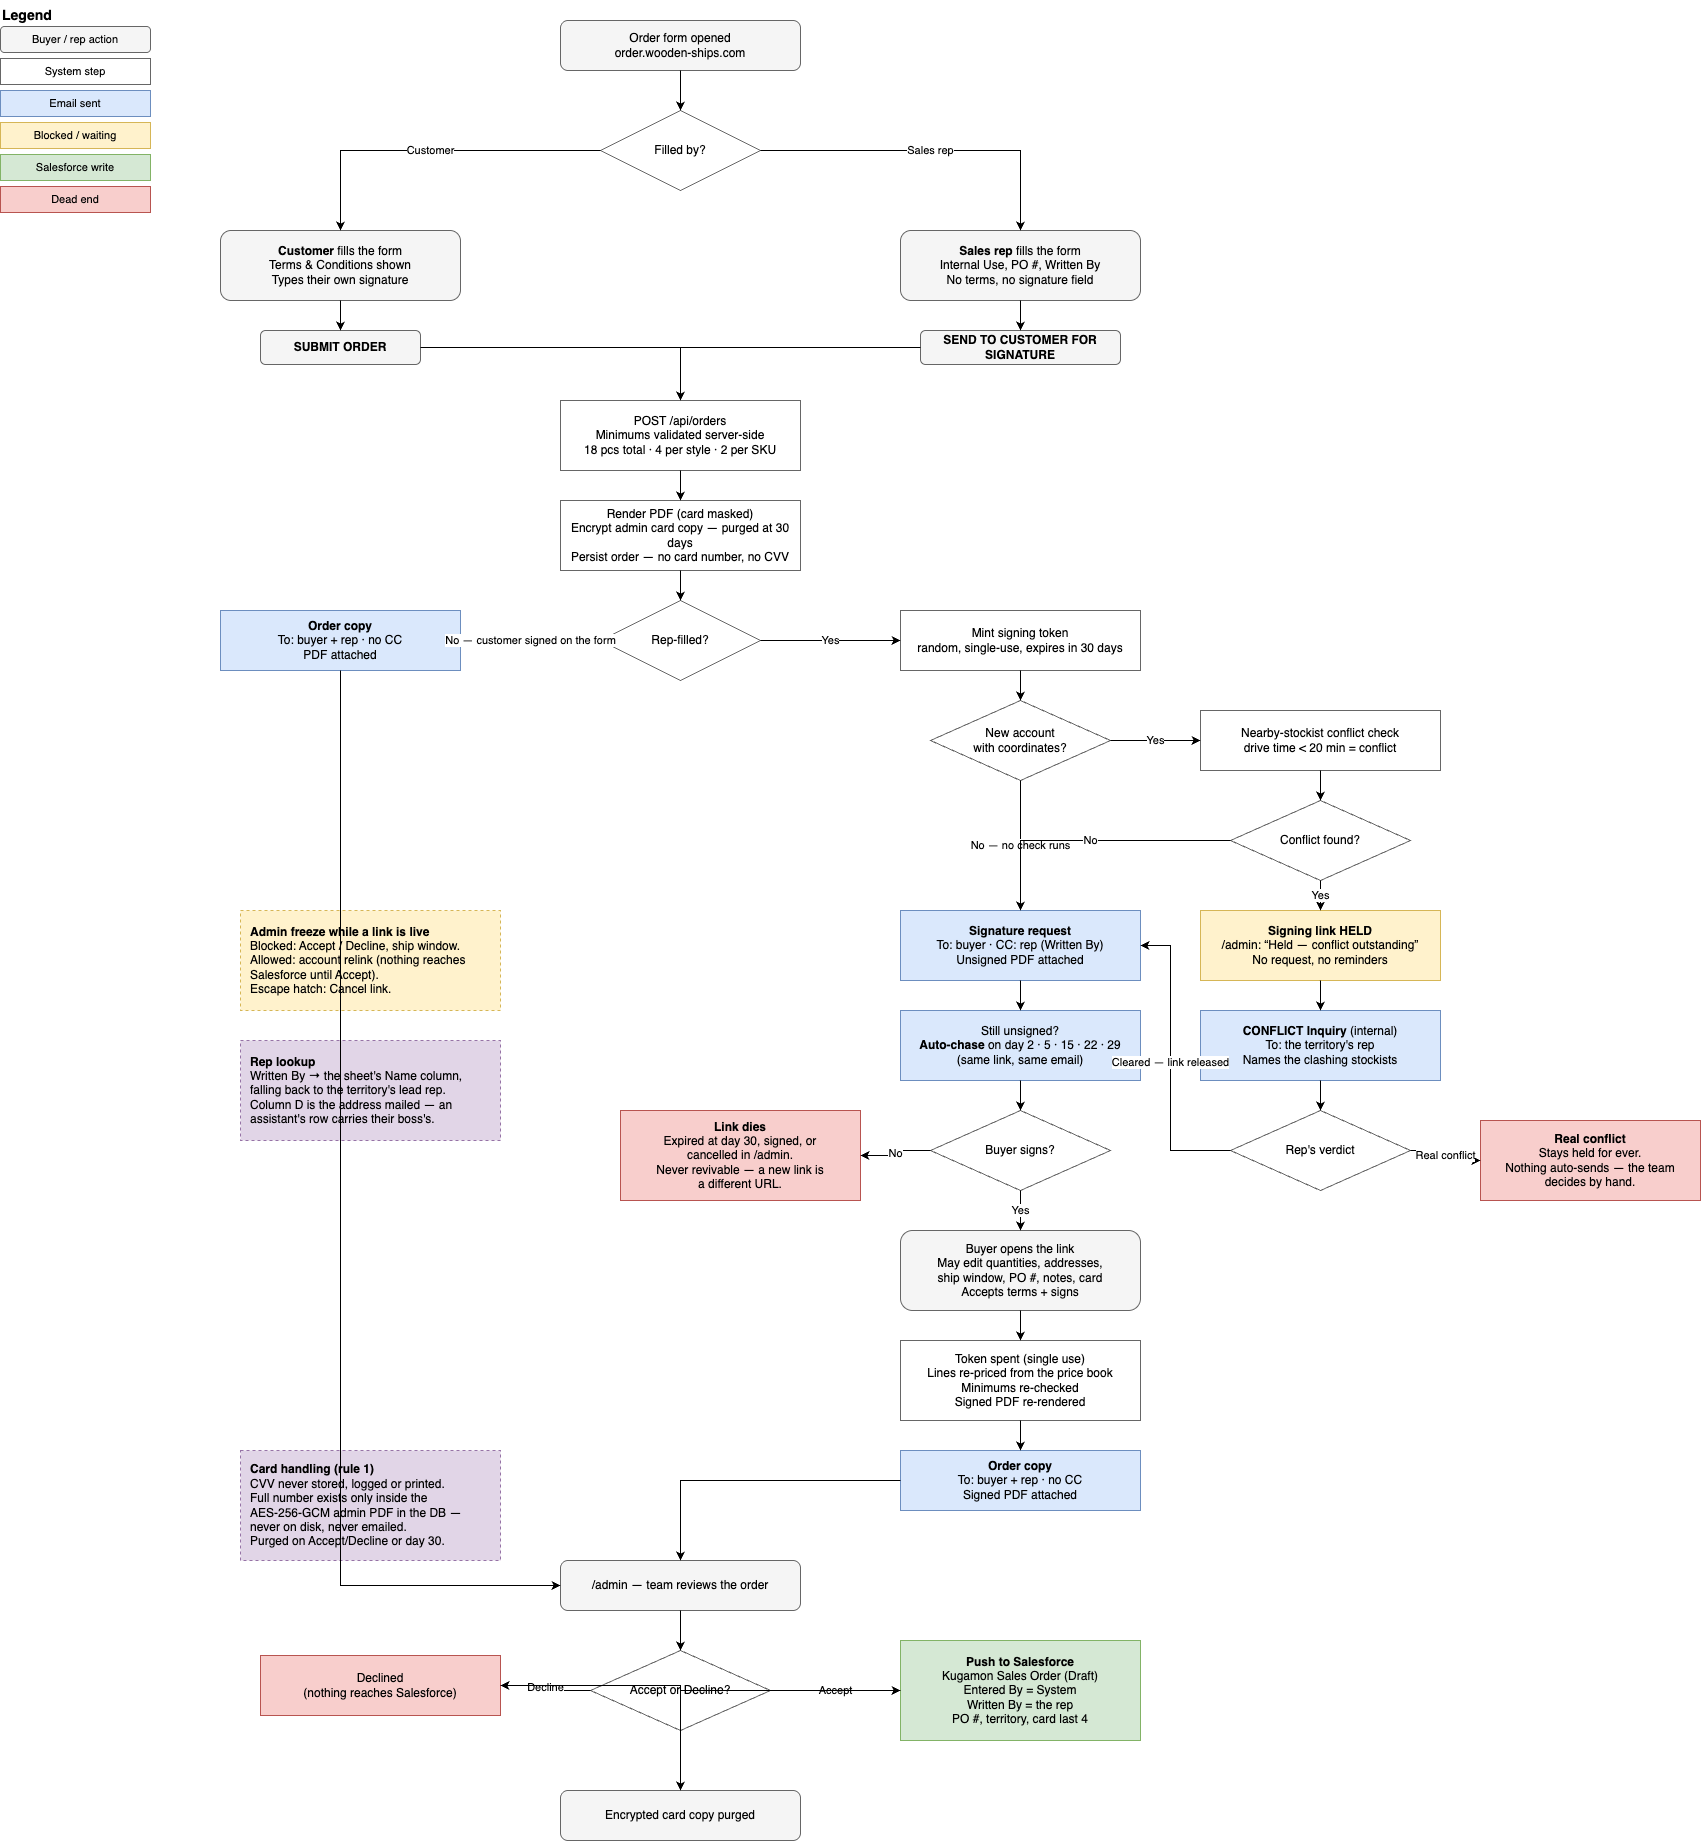

The diagram above was exported from draw.io. Its source (the exported page's mxGraphModel, read from the mxfile embedded in the PNG):
<mxGraphModel dx="381" dy="891" grid="1" gridSize="10" guides="1" tooltips="1" connect="1" arrows="1" fold="1" page="1" pageScale="1" pageWidth="1654" pageHeight="2336" math="0" shadow="0">
  <root>
    <mxCell id="0" />
    <mxCell id="1" parent="0" />
    <mxCell id="lg0" value="Legend" style="text;html=1;fontSize=14;fontStyle=1;align=left;" parent="1" vertex="1">
      <mxGeometry x="40" y="20" width="180" height="20" as="geometry" />
    </mxCell>
    <mxCell id="lg1" value="Buyer / rep action" style="rounded=1;whiteSpace=wrap;html=1;fillColor=#f5f5f5;strokeColor=#666666;fontSize=11;" parent="1" vertex="1">
      <mxGeometry x="40" y="46" width="150" height="26" as="geometry" />
    </mxCell>
    <mxCell id="lg2" value="System step" style="rounded=0;whiteSpace=wrap;html=1;fillColor=#ffffff;strokeColor=#666666;fontSize=11;" parent="1" vertex="1">
      <mxGeometry x="40" y="78" width="150" height="26" as="geometry" />
    </mxCell>
    <mxCell id="lg3" value="Email sent" style="rounded=0;whiteSpace=wrap;html=1;fillColor=#dae8fc;strokeColor=#6c8ebf;fontSize=11;" parent="1" vertex="1">
      <mxGeometry x="40" y="110" width="150" height="26" as="geometry" />
    </mxCell>
    <mxCell id="lg4" value="Blocked / waiting" style="rounded=0;whiteSpace=wrap;html=1;fillColor=#fff2cc;strokeColor=#d6b656;fontSize=11;" parent="1" vertex="1">
      <mxGeometry x="40" y="142" width="150" height="26" as="geometry" />
    </mxCell>
    <mxCell id="lg5" value="Salesforce write" style="rounded=0;whiteSpace=wrap;html=1;fillColor=#d5e8d4;strokeColor=#82b366;fontSize=11;" parent="1" vertex="1">
      <mxGeometry x="40" y="174" width="150" height="26" as="geometry" />
    </mxCell>
    <mxCell id="lg6" value="Dead end" style="rounded=0;whiteSpace=wrap;html=1;fillColor=#f8cecc;strokeColor=#b85450;fontSize=11;" parent="1" vertex="1">
      <mxGeometry x="40" y="206" width="150" height="26" as="geometry" />
    </mxCell>
    <mxCell id="n1" value="Order form opened&#10;order.wooden-ships.com" style="rounded=1;whiteSpace=wrap;html=1;fillColor=#f5f5f5;strokeColor=#666666;" parent="1" vertex="1">
      <mxGeometry x="600" y="40" width="240" height="50" as="geometry" />
    </mxCell>
    <mxCell id="n2" value="Filled by?" style="rhombus;whiteSpace=wrap;html=1;fillColor=#ffffff;strokeColor=#666666;" parent="1" vertex="1">
      <mxGeometry x="640" y="130" width="160" height="80" as="geometry" />
    </mxCell>
    <mxCell id="n3" value="&lt;b&gt;Customer&lt;/b&gt; fills the form&#10;Terms &amp;amp; Conditions shown&#10;Types their own signature" style="rounded=1;whiteSpace=wrap;html=1;fillColor=#f5f5f5;strokeColor=#666666;" parent="1" vertex="1">
      <mxGeometry x="260" y="250" width="240" height="70" as="geometry" />
    </mxCell>
    <mxCell id="n4" value="&lt;b&gt;Sales rep&lt;/b&gt; fills the form&#10;Internal Use, PO #, Written By&#10;No terms, no signature field" style="rounded=1;whiteSpace=wrap;html=1;fillColor=#f5f5f5;strokeColor=#666666;" parent="1" vertex="1">
      <mxGeometry x="940" y="250" width="240" height="70" as="geometry" />
    </mxCell>
    <mxCell id="n5" value="SUBMIT ORDER" style="rounded=1;whiteSpace=wrap;html=1;fillColor=#f5f5f5;strokeColor=#666666;fontStyle=1" parent="1" vertex="1">
      <mxGeometry x="300" y="350" width="160" height="34" as="geometry" />
    </mxCell>
    <mxCell id="n6" value="SEND TO CUSTOMER FOR SIGNATURE" style="rounded=1;whiteSpace=wrap;html=1;fillColor=#f5f5f5;strokeColor=#666666;fontStyle=1" parent="1" vertex="1">
      <mxGeometry x="960" y="350" width="200" height="34" as="geometry" />
    </mxCell>
    <mxCell id="n7" value="POST /api/orders&#10;Minimums validated server-side&#10;18 pcs total · 4 per style · 2 per SKU" style="rounded=0;whiteSpace=wrap;html=1;fillColor=#ffffff;strokeColor=#666666;" parent="1" vertex="1">
      <mxGeometry x="600" y="420" width="240" height="70" as="geometry" />
    </mxCell>
    <mxCell id="n8" value="Render PDF (card masked)&#10;Encrypt admin card copy — purged at 30 days&#10;Persist order — no card number, no CVV" style="rounded=0;whiteSpace=wrap;html=1;fillColor=#ffffff;strokeColor=#666666;" parent="1" vertex="1">
      <mxGeometry x="600" y="520" width="240" height="70" as="geometry" />
    </mxCell>
    <mxCell id="n9" value="Rep-filled?" style="rhombus;whiteSpace=wrap;html=1;fillColor=#ffffff;strokeColor=#666666;" parent="1" vertex="1">
      <mxGeometry x="640" y="620" width="160" height="80" as="geometry" />
    </mxCell>
    <mxCell id="n10" value="&lt;b&gt;Order copy&lt;/b&gt;&#10;To: buyer + rep · no CC&#10;PDF attached" style="rounded=0;whiteSpace=wrap;html=1;fillColor=#dae8fc;strokeColor=#6c8ebf;" parent="1" vertex="1">
      <mxGeometry x="260" y="630" width="240" height="60" as="geometry" />
    </mxCell>
    <mxCell id="n11" value="Mint signing token&#10;random, single-use, expires in 30 days" style="rounded=0;whiteSpace=wrap;html=1;fillColor=#ffffff;strokeColor=#666666;" parent="1" vertex="1">
      <mxGeometry x="940" y="630" width="240" height="60" as="geometry" />
    </mxCell>
    <mxCell id="n12" value="New account&#10;with coordinates?" style="rhombus;whiteSpace=wrap;html=1;fillColor=#ffffff;strokeColor=#666666;" parent="1" vertex="1">
      <mxGeometry x="970" y="720" width="180" height="80" as="geometry" />
    </mxCell>
    <mxCell id="n13" value="Nearby-stockist conflict check&#10;drive time &amp;lt; 20 min = conflict" style="rounded=0;whiteSpace=wrap;html=1;fillColor=#ffffff;strokeColor=#666666;" parent="1" vertex="1">
      <mxGeometry x="1240" y="730" width="240" height="60" as="geometry" />
    </mxCell>
    <mxCell id="n14" value="Conflict found?" style="rhombus;whiteSpace=wrap;html=1;fillColor=#ffffff;strokeColor=#666666;" parent="1" vertex="1">
      <mxGeometry x="1270" y="820" width="180" height="80" as="geometry" />
    </mxCell>
    <mxCell id="n15" value="&lt;b&gt;Signing link HELD&lt;/b&gt;&#10;/admin: “Held — conflict outstanding”&#10;No request, no reminders" style="rounded=0;whiteSpace=wrap;html=1;fillColor=#fff2cc;strokeColor=#d6b656;" parent="1" vertex="1">
      <mxGeometry x="1240" y="930" width="240" height="70" as="geometry" />
    </mxCell>
    <mxCell id="n16" value="&lt;b&gt;CONFLICT Inquiry&lt;/b&gt; (internal)&#10;To: the territory's rep&#10;Names the clashing stockists" style="rounded=0;whiteSpace=wrap;html=1;fillColor=#dae8fc;strokeColor=#6c8ebf;" parent="1" vertex="1">
      <mxGeometry x="1240" y="1030" width="240" height="70" as="geometry" />
    </mxCell>
    <mxCell id="n17" value="Rep's verdict" style="rhombus;whiteSpace=wrap;html=1;fillColor=#ffffff;strokeColor=#666666;" parent="1" vertex="1">
      <mxGeometry x="1270" y="1130" width="180" height="80" as="geometry" />
    </mxCell>
    <mxCell id="n18" value="&lt;b&gt;Real conflict&lt;/b&gt;&#10;Stays held for ever.&#10;Nothing auto-sends — the team&#10;decides by hand." style="rounded=0;whiteSpace=wrap;html=1;fillColor=#f8cecc;strokeColor=#b85450;" parent="1" vertex="1">
      <mxGeometry x="1520" y="1140" width="220" height="80" as="geometry" />
    </mxCell>
    <mxCell id="n19" value="&lt;b&gt;Signature request&lt;/b&gt;&#10;To: buyer · CC: rep (Written By)&#10;Unsigned PDF attached" style="rounded=0;whiteSpace=wrap;html=1;fillColor=#dae8fc;strokeColor=#6c8ebf;" parent="1" vertex="1">
      <mxGeometry x="940" y="930" width="240" height="70" as="geometry" />
    </mxCell>
    <mxCell id="n20" value="Still unsigned?&#10;&lt;b&gt;Auto-chase&lt;/b&gt; on day 2 · 5 · 15 · 22 · 29&#10;(same link, same email)" style="rounded=0;whiteSpace=wrap;html=1;fillColor=#dae8fc;strokeColor=#6c8ebf;" parent="1" vertex="1">
      <mxGeometry x="940" y="1030" width="240" height="70" as="geometry" />
    </mxCell>
    <mxCell id="n21" value="Buyer signs?" style="rhombus;whiteSpace=wrap;html=1;fillColor=#ffffff;strokeColor=#666666;" parent="1" vertex="1">
      <mxGeometry x="970" y="1130" width="180" height="80" as="geometry" />
    </mxCell>
    <mxCell id="n22" value="&lt;b&gt;Link dies&lt;/b&gt;&#10;Expired at day 30, signed, or&#10;cancelled in /admin.&#10;Never revivable — a new link is&#10;a different URL." style="rounded=0;whiteSpace=wrap;html=1;fillColor=#f8cecc;strokeColor=#b85450;" parent="1" vertex="1">
      <mxGeometry x="660" y="1130" width="240" height="90" as="geometry" />
    </mxCell>
    <mxCell id="n23" value="Buyer opens the link&#10;May edit quantities, addresses,&#10;ship window, PO #, notes, card&#10;Accepts terms + signs" style="rounded=1;whiteSpace=wrap;html=1;fillColor=#f5f5f5;strokeColor=#666666;" parent="1" vertex="1">
      <mxGeometry x="940" y="1250" width="240" height="80" as="geometry" />
    </mxCell>
    <mxCell id="n24" value="Token spent (single use)&#10;Lines re-priced from the price book&#10;Minimums re-checked&#10;Signed PDF re-rendered" style="rounded=0;whiteSpace=wrap;html=1;fillColor=#ffffff;strokeColor=#666666;" parent="1" vertex="1">
      <mxGeometry x="940" y="1360" width="240" height="80" as="geometry" />
    </mxCell>
    <mxCell id="n25" value="&lt;b&gt;Order copy&lt;/b&gt;&#10;To: buyer + rep · no CC&#10;Signed PDF attached" style="rounded=0;whiteSpace=wrap;html=1;fillColor=#dae8fc;strokeColor=#6c8ebf;" parent="1" vertex="1">
      <mxGeometry x="940" y="1470" width="240" height="60" as="geometry" />
    </mxCell>
    <mxCell id="n26" value="/admin — team reviews the order" style="rounded=1;whiteSpace=wrap;html=1;fillColor=#f5f5f5;strokeColor=#666666;" parent="1" vertex="1">
      <mxGeometry x="600" y="1580" width="240" height="50" as="geometry" />
    </mxCell>
    <mxCell id="n27" value="Accept or Decline?" style="rhombus;whiteSpace=wrap;html=1;fillColor=#ffffff;strokeColor=#666666;" parent="1" vertex="1">
      <mxGeometry x="630" y="1670" width="180" height="80" as="geometry" />
    </mxCell>
    <mxCell id="n28" value="&lt;b&gt;Push to Salesforce&lt;/b&gt;&#10;Kugamon Sales Order (Draft)&#10;Entered By = System&#10;Written By = the rep&#10;PO #, territory, card last 4" style="rounded=0;whiteSpace=wrap;html=1;fillColor=#d5e8d4;strokeColor=#82b366;" parent="1" vertex="1">
      <mxGeometry x="940" y="1660" width="240" height="100" as="geometry" />
    </mxCell>
    <mxCell id="n29" value="Declined&#10;(nothing reaches Salesforce)" style="rounded=0;whiteSpace=wrap;html=1;fillColor=#f8cecc;strokeColor=#b85450;" parent="1" vertex="1">
      <mxGeometry x="300" y="1675" width="240" height="60" as="geometry" />
    </mxCell>
    <mxCell id="n30" value="Encrypted card copy purged" style="rounded=1;whiteSpace=wrap;html=1;fillColor=#f5f5f5;strokeColor=#666666;" parent="1" vertex="1">
      <mxGeometry x="600" y="1810" width="240" height="50" as="geometry" />
    </mxCell>
    <mxCell id="note1" value="&lt;b&gt;Admin freeze while a link is live&lt;/b&gt;&#10;Blocked: Accept / Decline, ship window.&#10;Allowed: account relink (nothing reaches&#10;Salesforce until Accept).&#10;Escape hatch: Cancel link." style="rounded=0;whiteSpace=wrap;html=1;fillColor=#fff2cc;strokeColor=#d6b656;align=left;spacingLeft=8;dashed=1;" parent="1" vertex="1">
      <mxGeometry x="280" y="930" width="260" height="100" as="geometry" />
    </mxCell>
    <mxCell id="note2" value="&lt;b&gt;Rep lookup&lt;/b&gt;&#10;Written By → the sheet's Name column,&#10;falling back to the territory's lead rep.&#10;Column D is the address mailed — an&#10;assistant's row carries their boss's." style="rounded=0;whiteSpace=wrap;html=1;fillColor=#e1d5e7;strokeColor=#9673a6;align=left;spacingLeft=8;dashed=1;" parent="1" vertex="1">
      <mxGeometry x="280" y="1060" width="260" height="100" as="geometry" />
    </mxCell>
    <mxCell id="note3" value="&lt;b&gt;Card handling (rule 1)&lt;/b&gt;&#10;CVV never stored, logged or printed.&#10;Full number exists only inside the&#10;AES-256-GCM admin PDF in the DB —&#10;never on disk, never emailed.&#10;Purged on Accept/Decline or day 30." style="rounded=0;whiteSpace=wrap;html=1;fillColor=#e1d5e7;strokeColor=#9673a6;align=left;spacingLeft=8;dashed=1;" parent="1" vertex="1">
      <mxGeometry x="280" y="1470" width="260" height="110" as="geometry" />
    </mxCell>
    <mxCell id="e1" style="edgeStyle=orthogonalEdgeStyle;html=1;rounded=0;" parent="1" source="n1" target="n2" edge="1">
      <mxGeometry relative="1" as="geometry" />
    </mxCell>
    <mxCell id="e2" value="Customer" style="edgeStyle=orthogonalEdgeStyle;html=1;rounded=0;" parent="1" source="n2" target="n3" edge="1">
      <mxGeometry relative="1" as="geometry" />
    </mxCell>
    <mxCell id="e3" value="Sales rep" style="edgeStyle=orthogonalEdgeStyle;html=1;rounded=0;" parent="1" source="n2" target="n4" edge="1">
      <mxGeometry relative="1" as="geometry" />
    </mxCell>
    <mxCell id="e4" style="edgeStyle=orthogonalEdgeStyle;html=1;rounded=0;" parent="1" source="n3" target="n5" edge="1">
      <mxGeometry relative="1" as="geometry" />
    </mxCell>
    <mxCell id="e5" style="edgeStyle=orthogonalEdgeStyle;html=1;rounded=0;" parent="1" source="n4" target="n6" edge="1">
      <mxGeometry relative="1" as="geometry" />
    </mxCell>
    <mxCell id="e6" style="edgeStyle=orthogonalEdgeStyle;html=1;rounded=0;" parent="1" source="n5" target="n7" edge="1">
      <mxGeometry relative="1" as="geometry" />
    </mxCell>
    <mxCell id="e7" style="edgeStyle=orthogonalEdgeStyle;html=1;rounded=0;" parent="1" source="n6" target="n7" edge="1">
      <mxGeometry relative="1" as="geometry" />
    </mxCell>
    <mxCell id="e8" style="edgeStyle=orthogonalEdgeStyle;html=1;rounded=0;" parent="1" source="n7" target="n8" edge="1">
      <mxGeometry relative="1" as="geometry" />
    </mxCell>
    <mxCell id="e9" style="edgeStyle=orthogonalEdgeStyle;html=1;rounded=0;" parent="1" source="n8" target="n9" edge="1">
      <mxGeometry relative="1" as="geometry" />
    </mxCell>
    <mxCell id="e10" value="No — customer signed on the form" style="edgeStyle=orthogonalEdgeStyle;html=1;rounded=0;" parent="1" source="n9" target="n10" edge="1">
      <mxGeometry relative="1" as="geometry" />
    </mxCell>
    <mxCell id="e11" value="Yes" style="edgeStyle=orthogonalEdgeStyle;html=1;rounded=0;" parent="1" source="n9" target="n11" edge="1">
      <mxGeometry relative="1" as="geometry" />
    </mxCell>
    <mxCell id="e12" style="edgeStyle=orthogonalEdgeStyle;html=1;rounded=0;" parent="1" source="n11" target="n12" edge="1">
      <mxGeometry relative="1" as="geometry" />
    </mxCell>
    <mxCell id="e13" value="Yes" style="edgeStyle=orthogonalEdgeStyle;html=1;rounded=0;" parent="1" source="n12" target="n13" edge="1">
      <mxGeometry relative="1" as="geometry" />
    </mxCell>
    <mxCell id="e14" value="No — no check runs" style="edgeStyle=orthogonalEdgeStyle;html=1;rounded=0;" parent="1" source="n12" target="n19" edge="1">
      <mxGeometry relative="1" as="geometry" />
    </mxCell>
    <mxCell id="e15" style="edgeStyle=orthogonalEdgeStyle;html=1;rounded=0;" parent="1" source="n13" target="n14" edge="1">
      <mxGeometry relative="1" as="geometry" />
    </mxCell>
    <mxCell id="e16" value="Yes" style="edgeStyle=orthogonalEdgeStyle;html=1;rounded=0;" parent="1" source="n14" target="n15" edge="1">
      <mxGeometry relative="1" as="geometry" />
    </mxCell>
    <mxCell id="e17" value="No" style="edgeStyle=orthogonalEdgeStyle;html=1;rounded=0;" parent="1" source="n14" target="n19" edge="1">
      <mxGeometry relative="1" as="geometry" />
    </mxCell>
    <mxCell id="e18" style="edgeStyle=orthogonalEdgeStyle;html=1;rounded=0;" parent="1" source="n15" target="n16" edge="1">
      <mxGeometry relative="1" as="geometry" />
    </mxCell>
    <mxCell id="e19" style="edgeStyle=orthogonalEdgeStyle;html=1;rounded=0;" parent="1" source="n16" target="n17" edge="1">
      <mxGeometry relative="1" as="geometry" />
    </mxCell>
    <mxCell id="e20" value="Real conflict" style="edgeStyle=orthogonalEdgeStyle;html=1;rounded=0;" parent="1" source="n17" target="n18" edge="1">
      <mxGeometry relative="1" as="geometry" />
    </mxCell>
    <mxCell id="e21" value="Cleared — link released" style="edgeStyle=orthogonalEdgeStyle;html=1;rounded=0;exitX=0;exitY=0.5;exitDx=0;exitDy=0;" parent="1" source="n17" target="n19" edge="1">
      <mxGeometry relative="1" as="geometry">
        <Array as="points">
          <mxPoint x="1210" y="1170" />
          <mxPoint x="1210" y="965" />
        </Array>
      </mxGeometry>
    </mxCell>
    <mxCell id="e22" style="edgeStyle=orthogonalEdgeStyle;html=1;rounded=0;" parent="1" source="n19" target="n20" edge="1">
      <mxGeometry relative="1" as="geometry" />
    </mxCell>
    <mxCell id="e23" style="edgeStyle=orthogonalEdgeStyle;html=1;rounded=0;" parent="1" source="n20" target="n21" edge="1">
      <mxGeometry relative="1" as="geometry" />
    </mxCell>
    <mxCell id="e24" value="No" style="edgeStyle=orthogonalEdgeStyle;html=1;rounded=0;" parent="1" source="n21" target="n22" edge="1">
      <mxGeometry relative="1" as="geometry" />
    </mxCell>
    <mxCell id="e25" value="Yes" style="edgeStyle=orthogonalEdgeStyle;html=1;rounded=0;" parent="1" source="n21" target="n23" edge="1">
      <mxGeometry relative="1" as="geometry" />
    </mxCell>
    <mxCell id="e26" style="edgeStyle=orthogonalEdgeStyle;html=1;rounded=0;" parent="1" source="n23" target="n24" edge="1">
      <mxGeometry relative="1" as="geometry" />
    </mxCell>
    <mxCell id="e27" style="edgeStyle=orthogonalEdgeStyle;html=1;rounded=0;" parent="1" source="n24" target="n25" edge="1">
      <mxGeometry relative="1" as="geometry" />
    </mxCell>
    <mxCell id="e28" style="edgeStyle=orthogonalEdgeStyle;html=1;rounded=0;" parent="1" source="n25" target="n26" edge="1">
      <mxGeometry relative="1" as="geometry" />
    </mxCell>
    <mxCell id="e29" style="edgeStyle=orthogonalEdgeStyle;html=1;rounded=0;" parent="1" source="n10" target="n26" edge="1">
      <mxGeometry relative="1" as="geometry">
        <Array as="points">
          <mxPoint x="380" y="1605" />
        </Array>
      </mxGeometry>
    </mxCell>
    <mxCell id="e30" style="edgeStyle=orthogonalEdgeStyle;html=1;rounded=0;" parent="1" source="n26" target="n27" edge="1">
      <mxGeometry relative="1" as="geometry" />
    </mxCell>
    <mxCell id="e31" value="Accept" style="edgeStyle=orthogonalEdgeStyle;html=1;rounded=0;" parent="1" source="n27" target="n28" edge="1">
      <mxGeometry relative="1" as="geometry" />
    </mxCell>
    <mxCell id="e32" value="Decline" style="edgeStyle=orthogonalEdgeStyle;html=1;rounded=0;" parent="1" source="n27" target="n29" edge="1">
      <mxGeometry relative="1" as="geometry" />
    </mxCell>
    <mxCell id="e33" style="edgeStyle=orthogonalEdgeStyle;html=1;rounded=0;" parent="1" source="n28" target="n30" edge="1">
      <mxGeometry relative="1" as="geometry" />
    </mxCell>
    <mxCell id="e34" style="edgeStyle=orthogonalEdgeStyle;html=1;rounded=0;" parent="1" source="n29" target="n30" edge="1">
      <mxGeometry relative="1" as="geometry" />
    </mxCell>
  </root>
</mxGraphModel>